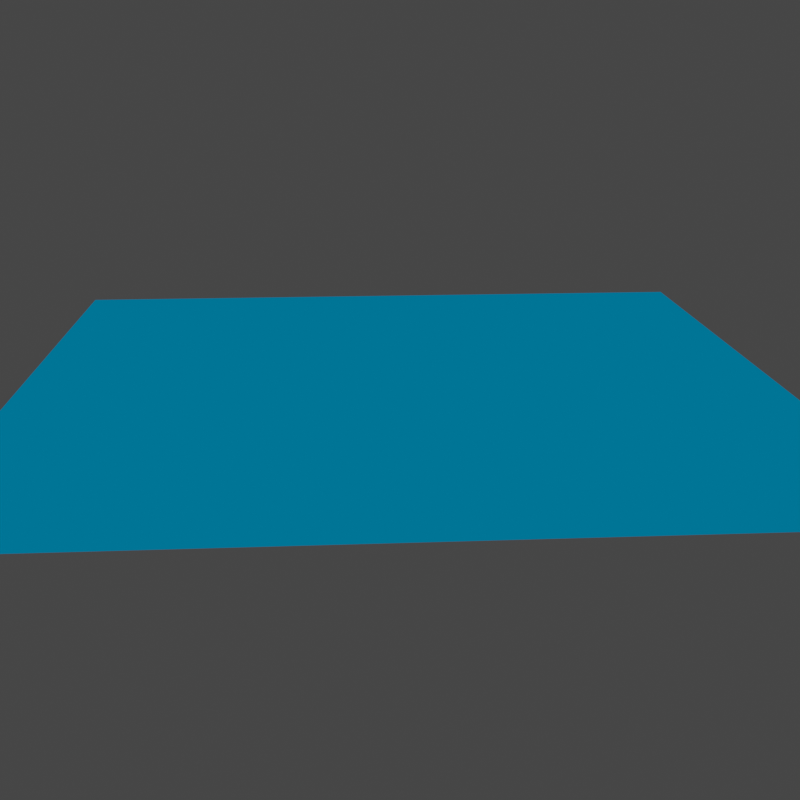 # Source: terrainVisualisation.blend  (saved by Blender 4.1.24; exported with 4.5.12 LTS)
import bpy
from mathutils import Matrix  # noqa: F401  (used for matrix-valued properties, if any)

bpy.ops.wm.read_factory_settings(use_empty=True)
scene = bpy.context.scene
scene.name = 'Scene'

# ---- collections
col_collection = bpy.data.collections.new('Collection'); scene.collection.children.link(col_collection)

# ---- images (referenced by path relative to the original .blend; pixels are not part of the script)
import os
ASSET_DIR = os.environ.get("B2B_ASSET_DIR", "")  # directory of the original .blend (textures are referenced by path, not embedded)
HERE = os.path.dirname(os.path.abspath(__file__))  # packed textures are extracted next to this script under _unpacked/

def load_image(name, relpath, width, height, colorspace="sRGB"):
    """Load a texture the original file referenced (path relative to the .blend, or extracted next to this script)."""
    p = next((c for c in (os.path.join(HERE, relpath), os.path.join(ASSET_DIR, relpath)) if relpath and os.path.exists(c)), "")
    if p:
        img = bpy.data.images.load(p, check_existing=True)
        img.name = name
    else:  # same state as the original file: an image datablock whose file is absent (Cycles renders it pink)
        img = bpy.data.images.new(name, width, height)
        img.source = "FILE"
        img.filepath = "//" + (relpath or name)
    img.colorspace_settings.name = colorspace
    return img
img_out_png = load_image('out.png', 'out.png', 1024, 1024, 'sRGB')
img_out_rivers_png = load_image('out-rivers.png', 'out-rivers.png', 1024, 1024, 'sRGB')
img_city_primitives_png = load_image('city-primitives.png', 'city-primitives.png', 1024, 1024, 'sRGB')

# ---- materials (node trees are filled in below, after node groups)
mat_land_003 = bpy.data.materials.new('Land.003')
mat_land_003.displacement_method = 'DISPLACEMENT'
mat_land_001 = bpy.data.materials.new('Land.001')
mat_land_001.displacement_method = 'DISPLACEMENT'

# ---- material node trees
mat_land_003.use_nodes = True; mat_land_003.node_tree.nodes.clear()
mat_land_001.use_nodes = True; mat_land_001.node_tree.nodes.clear()

# ---- world
world_world = bpy.data.worlds.new('World'); scene.world = world_world
world_world.use_nodes = True; world_world.node_tree.nodes.clear()
_N = world_world.node_tree.nodes; _L = world_world.node_tree.links
n0 = _N.new('ShaderNodeOutputWorld'); n0.name = 'World Output'; n0.location = (300, 300)
n1 = _N.new('ShaderNodeBackground'); n1.name = 'Background'; n1.location = (10, 300)
n1.inputs[0].default_value = (0.05088, 0.05088, 0.05088, 0.0)
_L.new(n1.outputs[0], n0.inputs[0])
n0.is_active_output = True
world_world.color = (0.05088, 0.05088, 0.05088)
world_world.use_sun_shadow = False
world_world.sun_shadow_jitter_overblur = 0.0

# ---- cameras
cam_camera = bpy.data.cameras.new('Camera')
cam_camera.clip_end = 100.0
cam_camera.ortho_scale = 7.314

# ---- lights
light_light = bpy.data.lights.new('Light', 'POINT')
light_light.transmission_factor = 0.0
light_light.energy = 1000.0
light_light.shadow_soft_size = 0.1
light_light.shadow_maximum_resolution = 0.006
light_light.use_absolute_resolution = True

# ---- meshes
me_plane = bpy.data.meshes.new('Plane')
me_plane.from_pydata([(-1.0, -1.0, 0.0), (1.0, -1.0, 0.0), (-1.0, 1.0, 0.0), (1.0, 1.0, 0.0)], [], [(0, 1, 3, 2)])
_uv = me_plane.uv_layers.new(name='UVMap')
_uv.uv.foreach_set('vector', [0.0, 0.0, 1.0, 0.0, 1.0, 1.0, 0.0, 1.0])
me_plane.materials.append(mat_land_003)
me_plane.use_remesh_fix_poles = True
me_plane.use_remesh_preserve_attributes = False
me_plane.update()
me_plane_001 = bpy.data.meshes.new('Plane.001')
me_plane_001.from_pydata([(-1.0, -1.0, 0.0), (1.0, -1.0, 0.0), (-1.0, 1.0, 0.0), (1.0, 1.0, 0.0)], [], [(0, 1, 3, 2)])
_uv = me_plane_001.uv_layers.new(name='UVMap')
_uv.uv.foreach_set('vector', [0.0, 0.0, 1.0, 0.0, 1.0, 1.0, 0.0, 1.0])
me_plane_001.materials.append(mat_land_001)
me_plane_001.use_remesh_fix_poles = True
me_plane_001.use_remesh_preserve_attributes = False
me_plane_001.update()

# ---- curves / text
cu_b_ziercircle = bpy.data.curves.new('BézierCircle', 'CURVE')
cu_b_ziercircle.dimensions = '3D'
_sp = cu_b_ziercircle.splines.new('BEZIER'); _sp.bezier_points.add(3)
_sp.bezier_points.foreach_set('co', [-1.0, 0.0, 0.0, 0.0, 1.0, 0.0, 1.0, 0.0, 0.0, 0.0, -1.0, 0.0])
_sp.bezier_points.foreach_set('handle_left', [-1.0, -0.5521, 0.0, -0.5521, 1.0, 0.0, 1.0, 0.5521, 0.0, 0.5521, -1.0, 0.0])
_sp.bezier_points.foreach_set('handle_right', [-1.0, 0.5521, 0.0, 0.5521, 1.0, 0.0, 1.0, -0.5521, 0.0, -0.5521, -1.0, 0.0])
for _p, _l, _r in zip(_sp.bezier_points, ['AUTO', 'AUTO', 'AUTO', 'AUTO'], ['AUTO', 'AUTO', 'AUTO', 'AUTO']): _p.handle_left_type = _l; _p.handle_right_type = _r
_sp.order_u = 0
_sp.order_v = 0
_sp.use_cyclic_u = True
cu_b_ziercircle.use_path = True
cu_b_ziercircle.fill_mode = 'FULL'

# ---- objects
ob_light = bpy.data.objects.new('Light', light_light)
ob_camera = bpy.data.objects.new('Camera', cam_camera)
ob_plane = bpy.data.objects.new('Plane', me_plane)
ob_plane_001 = bpy.data.objects.new('Plane.001', me_plane_001)
ob_b_ziercircle = bpy.data.objects.new('BézierCircle', cu_b_ziercircle)
_N = mat_land_003.node_tree.nodes; _L = mat_land_003.node_tree.links
n0 = _N.new('ShaderNodeBsdfTransparent'); n0.name = 'Transparent BSDF'; n0.location = (1152, -74)
n1 = _N.new('ShaderNodeDisplacement'); n1.name = 'Displacement'; n1.location = (1273, -191)
n1.space = 'WORLD'
n1.inputs[1].default_value = 0.0
n1.inputs[2].default_value = 0.2
n2 = _N.new('ShaderNodeOutputMaterial'); n2.name = 'Material Output'; n2.location = (1674, -79)
n3 = _N.new('ShaderNodeTexImage'); n3.name = 'Image Texture'; n3.location = (865, -258)
n3.image = img_out_png
n3.interpolation = 'Closest'
n4 = _N.new('ShaderNodeValToRGB'); n4.name = 'ColorRamp.002'; n4.location = (345, -25)
while len(n4.color_ramp.elements) > 1: n4.color_ramp.elements.remove(n4.color_ramp.elements[-1])
n4.color_ramp.elements[0].position = 0.0; n4.color_ramp.elements[0].color = (0.0, 0.05107, 0.0, 1.0)
_e = n4.color_ramp.elements.new(1.0); _e.color = (0.0, 0.5511, 0.0, 1.0)
n5 = _N.new('ShaderNodeMix'); n5.name = 'Mix.002'; n5.location = (1145, 120)
n5.data_type = 'RGBA'
n6 = _N.new('ShaderNodeValToRGB'); n6.name = 'ColorRamp.003'; n6.location = (344, -246)
while len(n6.color_ramp.elements) > 1: n6.color_ramp.elements.remove(n6.color_ramp.elements[-1])
n6.color_ramp.elements[0].position = 0.001; n6.color_ramp.elements[0].color = (0.0, 0.0, 0.1383, 1.0)
_e = n6.color_ramp.elements.new(0.1295); _e.color = (0.0, 0.1457, 0.2827, 1.0)
n7 = _N.new('ShaderNodeMixShader'); n7.name = 'Mix Shader'; n7.location = (1473, -55)
n7.width = 100
n8 = _N.new('ShaderNodeMath'); n8.name = 'Math.006'; n8.location = (915, 504)
n8.operation = 'MULTIPLY'
n8.inputs[2].default_value = 0.0
n9 = _N.new('ShaderNodeMath'); n9.name = 'Math.005'; n9.location = (722, 368)
n9.operation = 'GREATER_THAN'
n9.inputs[1].default_value = 0.001
n9.inputs[2].default_value = 0.0
n10 = _N.new('ShaderNodeMath'); n10.name = 'Math.004'; n10.location = (724, 543)
n10.operation = 'MULTIPLY'
n10.inputs[2].default_value = 0.0
n11 = _N.new('ShaderNodeMath'); n11.name = 'Math.001'; n11.location = (462, 605)
n11.operation = 'LESS_THAN'
n11.inputs[1].default_value = 0.999
n11.inputs[2].default_value = 0.0
n12 = _N.new('ShaderNodeMath'); n12.name = 'Math.003'; n12.location = (459, 440)
n12.operation = 'GREATER_THAN'
n12.inputs[1].default_value = 0.001
n12.inputs[2].default_value = 0.0
n13 = _N.new('ShaderNodeTexImage'); n13.name = 'Image Texture.001'; n13.location = (143, 476)
n13.image = img_out_rivers_png
n13.interpolation = 'Closest'
n14 = _N.new('ShaderNodeMath'); n14.name = 'Math.002'; n14.location = (1136, 303)
n14.operation = 'LESS_THAN'
n14.inputs[1].default_value = 1e-06
n14.inputs[2].default_value = 0.0
n15 = _N.new('ShaderNodeValToRGB'); n15.name = 'ColorRamp'; n15.location = (349, 197)
while len(n15.color_ramp.elements) > 1: n15.color_ramp.elements.remove(n15.color_ramp.elements[-1])
n15.color_ramp.elements[0].position = 0.001; n15.color_ramp.elements[0].color = (0.0, 0.0, 0.0, 1.0)
_e = n15.color_ramp.elements.new(1.0); _e.color = (1.0, 1.0, 1.0, 1.0)
n16 = _N.new('ShaderNodeValToRGB'); n16.name = 'ColorRamp.001'; n16.location = (32, 187)
while len(n16.color_ramp.elements) > 1: n16.color_ramp.elements.remove(n16.color_ramp.elements[-1])
n16.color_ramp.elements[0].position = 0.0; n16.color_ramp.elements[0].color = (0.0, 0.0, 0.0, 1.0)
_e = n16.color_ramp.elements.new(0.22); _e.color = (1.0, 1.0, 1.0, 1.0)
n17 = _N.new('ShaderNodeSeparateXYZ'); n17.name = 'Separate XYZ'; n17.location = (-158, 88)
n18 = _N.new('ShaderNodeTexCoord'); n18.name = 'Texture Coordinate'; n18.location = (-340, 181)
n18.object = ob_plane
_L.new(n18.outputs[3], n17.inputs[0])
_L.new(n16.outputs[0], n15.inputs[0])
_L.new(n16.outputs[0], n6.inputs[0])
_L.new(n14.outputs[0], n7.inputs[0])
_L.new(n0.outputs[0], n7.inputs[2])
_L.new(n17.outputs[2], n16.inputs[0])
_L.new(n1.outputs[0], n2.inputs[2])
_L.new(n3.outputs[0], n1.inputs[0])
_L.new(n5.outputs[2], n7.inputs[1])
_L.new(n11.outputs[0], n10.inputs[0])
_L.new(n12.outputs[0], n10.inputs[1])
_L.new(n13.outputs[0], n12.inputs[0])
_L.new(n13.outputs[0], n11.inputs[0])
_L.new(n10.outputs[0], n8.inputs[0])
_L.new(n16.outputs[0], n4.inputs[0])
_L.new(n3.outputs[0], n9.inputs[0])
_L.new(n8.outputs[0], n5.inputs[0])
_L.new(n9.outputs[0], n8.inputs[1])
_L.new(n4.outputs[0], n5.inputs[6])
_L.new(n6.outputs[0], n5.inputs[7])
_L.new(n15.outputs[0], n14.inputs[0])
_L.new(n7.outputs[0], n2.inputs[0])
n2.is_active_output = True
_N = mat_land_001.node_tree.nodes; _L = mat_land_001.node_tree.links
n0 = _N.new('ShaderNodeRGB'); n0.name = 'RGB'; n0.location = (1396, 201)
n0.outputs[0].default_value = (0.5364, 0.5364, 0.5364, 1.0)
n1 = _N.new('ShaderNodeDisplacement'); n1.name = 'Displacement'; n1.location = (1547, 13)
n1.space = 'WORLD'
n1.inputs[1].default_value = 0.0
n1.inputs[2].default_value = 0.2
n2 = _N.new('ShaderNodeMath'); n2.name = 'Math.004'; n2.location = (1103, -6)
n2.operation = 'MULTIPLY'
n2.inputs[2].default_value = 0.0
n3 = _N.new('ShaderNodeMath'); n3.name = 'Math.003'; n3.location = (838, -109)
n3.operation = 'GREATER_THAN'
n3.inputs[1].default_value = 0.001
n3.inputs[2].default_value = 0.0
n4 = _N.new('ShaderNodeMath'); n4.name = 'Math.001'; n4.location = (842, 56)
n4.operation = 'LESS_THAN'
n4.inputs[1].default_value = 0.999
n4.inputs[2].default_value = 0.0
n5 = _N.new('ShaderNodeMath'); n5.name = 'Math.005'; n5.location = (1599, 460)
n5.operation = 'GREATER_THAN'
n5.inputs[1].default_value = 0.001
n5.inputs[2].default_value = 0.0
n6 = _N.new('ShaderNodeMath'); n6.name = 'Math.007'; n6.location = (1601, 636)
n6.operation = 'MULTIPLY'
n6.inputs[2].default_value = 0.0
n7 = _N.new('ShaderNodeMath'); n7.name = 'Math.008'; n7.location = (1340, 698)
n7.operation = 'LESS_THAN'
n7.inputs[1].default_value = 0.999
n7.inputs[2].default_value = 0.0
n8 = _N.new('ShaderNodeMath'); n8.name = 'Math.009'; n8.location = (1336, 532)
n8.operation = 'GREATER_THAN'
n8.inputs[1].default_value = 0.001
n8.inputs[2].default_value = 0.0
n9 = _N.new('ShaderNodeTexImage'); n9.name = 'Image Texture.001'; n9.location = (523, -73)
n9.image = img_city_primitives_png
n9.interpolation = 'Closest'
n10 = _N.new('ShaderNodeTexImage'); n10.name = 'Image Texture.002'; n10.location = (1021, 568)
n10.image = img_out_rivers_png
n10.interpolation = 'Closest'
n11 = _N.new('ShaderNodeMath'); n11.name = 'Math.006'; n11.location = (1792, 597)
n11.operation = 'MULTIPLY'
n11.inputs[2].default_value = 0.0
n12 = _N.new('ShaderNodeMixShader'); n12.name = 'Mix Shader.002'; n12.location = (3243, 53)
n12.width = 100
n13 = _N.new('ShaderNodeSeparateXYZ'); n13.name = 'Separate XYZ.001'; n13.location = (1733, 27)
n14 = _N.new('ShaderNodeMath'); n14.name = 'Math'; n14.location = (1928, -73)
n14.inputs[1].default_value = 0.0156
n14.inputs[2].default_value = 0.0
n15 = _N.new('ShaderNodeCombineXYZ'); n15.name = 'Combine XYZ'; n15.location = (2107, 53)
n16 = _N.new('ShaderNodeBsdfTransparent'); n16.name = 'Transparent BSDF'; n16.location = (1572, 151)
n17 = _N.new('ShaderNodeOutputMaterial'); n17.name = 'Material Output'; n17.location = (2330, 285)
n18 = _N.new('ShaderNodeTexImage'); n18.name = 'Image Texture'; n18.location = (1012, -174)
n18.image = img_out_png
n18.interpolation = 'Closest'
n19 = _N.new('ShaderNodeMix'); n19.name = 'Mix'; n19.location = (1349, -17)
n19.data_type = 'RGBA'
n19.inputs[6].default_value = (0.0, 0.0, 0.0, 1.0)
n20 = _N.new('ShaderNodeMath'); n20.name = 'Math.002'; n20.location = (1414, 368)
n20.operation = 'LESS_THAN'
n20.inputs[1].default_value = 0.1
n20.inputs[2].default_value = 0.0
n21 = _N.new('ShaderNodeSeparateXYZ'); n21.name = 'Separate XYZ'; n21.location = (548, 182)
n22 = _N.new('ShaderNodeTexCoord'); n22.name = 'Texture Coordinate'; n22.location = (366, 275)
n22.object = ob_plane
n23 = _N.new('ShaderNodeValToRGB'); n23.name = 'ColorRamp.001'; n23.location = (738, 281)
while len(n23.color_ramp.elements) > 1: n23.color_ramp.elements.remove(n23.color_ramp.elements[-1])
n23.color_ramp.elements[0].position = 0.0; n23.color_ramp.elements[0].color = (0.0, 0.0, 0.0, 1.0)
_e = n23.color_ramp.elements.new(0.22); _e.color = (1.0, 1.0, 1.0, 1.0)
n24 = _N.new('ShaderNodeValToRGB'); n24.name = 'ColorRamp'; n24.location = (1055, 291)
while len(n24.color_ramp.elements) > 1: n24.color_ramp.elements.remove(n24.color_ramp.elements[-1])
n24.color_ramp.elements[0].position = 0.001; n24.color_ramp.elements[0].color = (0.0, 0.0, 0.0, 1.0)
_e = n24.color_ramp.elements.new(1.0); _e.color = (1.0, 1.0, 1.0, 1.0)
n25 = _N.new('ShaderNodeMixShader'); n25.name = 'Mix Shader'; n25.location = (1765, 281)
n25.width = 100
n26 = _N.new('ShaderNodeMixShader'); n26.name = 'Mix Shader.001'; n26.location = (1966, 311)
n26.width = 100
_L.new(n18.outputs[0], n19.inputs[7])
_L.new(n1.outputs[0], n13.inputs[0])
_L.new(n19.outputs[2], n1.inputs[0])
_L.new(n4.outputs[0], n2.inputs[0])
_L.new(n3.outputs[0], n2.inputs[1])
_L.new(n9.outputs[0], n3.inputs[0])
_L.new(n9.outputs[0], n4.inputs[0])
_L.new(n2.outputs[0], n19.inputs[0])
_L.new(n7.outputs[0], n6.inputs[0])
_L.new(n8.outputs[0], n6.inputs[1])
_L.new(n10.outputs[0], n8.inputs[0])
_L.new(n10.outputs[0], n7.inputs[0])
_L.new(n6.outputs[0], n11.inputs[0])
_L.new(n5.outputs[0], n11.inputs[1])
_L.new(n25.outputs[0], n26.inputs[1])
_L.new(n11.outputs[0], n26.inputs[0])
_L.new(n13.outputs[2], n14.inputs[0])
_L.new(n14.outputs[0], n15.inputs[2])
_L.new(n15.outputs[0], n17.inputs[2])
_L.new(n13.outputs[0], n15.inputs[0])
_L.new(n13.outputs[1], n15.inputs[1])
_L.new(n16.outputs[0], n26.inputs[2])
_L.new(n16.outputs[0], n25.inputs[2])
_L.new(n22.outputs[3], n21.inputs[0])
_L.new(n23.outputs[0], n24.inputs[0])
_L.new(n21.outputs[2], n23.inputs[0])
_L.new(n24.outputs[0], n20.inputs[0])
_L.new(n20.outputs[0], n25.inputs[0])
_L.new(n0.outputs[0], n25.inputs[1])
_L.new(n26.outputs[0], n17.inputs[0])
n17.is_active_output = True

# ---- transforms, parenting, visibility, modifiers, constraints
ob_light.location = (4.076, 1.005, 5.904)
ob_light.rotation_euler = (0.6503, 0.05522, 1.866)
ob_light.lock_rotations_4d = False
ob_light.empty_display_type = 'ARROWS'
ob_light.color = (0.0, 0.0, 0.0, 0.0)
ob_light.lineart.crease_threshold = 0.0
ob_camera.location = (0.0, 0.0, 0.0)
ob_camera.lock_rotations_4d = False
ob_camera.empty_display_type = 'ARROWS'
ob_camera.color = (0.0, 0.0, 0.0, 0.0)
ob_camera.display_type = 'WIRE'
ob_camera.lineart.crease_threshold = 0.0
_c = ob_camera.constraints.new('FOLLOW_PATH'); _c.name = 'Follow Path'
_c.target = ob_b_ziercircle
_c.offset = -1.0
_c = ob_camera.constraints.new('TRACK_TO'); _c.name = 'Track To'
_c.active = False
_c.target = ob_plane
ob_plane.location = (0.0, 0.0, 0.0)
_m = ob_plane.modifiers.new('Subdivision', 'SUBSURF')
_m.subdivision_type = 'SIMPLE'
_m.levels = 9
_m.render_levels = 10
ob_plane_001.location = (0.0, 0.0, 0.0)
_m = ob_plane_001.modifiers.new('Subdivision', 'SUBSURF')
_m.subdivision_type = 'SIMPLE'
_m.levels = 9
_m.render_levels = 10
ob_b_ziercircle.location = (0.0, 0.0, 0.9441)
ob_b_ziercircle.scale = (2.853, 2.853, 2.853)

# ---- collection membership
col_collection.objects.link(ob_light)
col_collection.objects.link(ob_camera)
col_collection.objects.link(ob_plane)
col_collection.objects.link(ob_plane_001)
col_collection.objects.link(ob_b_ziercircle)

# ---- scene / render settings (as saved in the file)
scene.camera = ob_camera
scene.frame_start = 1; scene.frame_end = 100; scene.frame_set(1)
scene.render.engine = 'CYCLES'
scene.render.resolution_x = 1080
scene.render.film_transparent = True
scene.cycles.use_denoising = False
scene.cycles.samples = 10
scene.cycles.sampling_pattern = 'TABULATED_SOBOL'
scene.cycles.use_adaptive_sampling = False
scene.cycles.use_light_tree = False
scene.eevee.ray_tracing_options.trace_max_roughness = 0.0
scene.view_settings.view_transform = 'Filmic'
bpy.context.view_layer.update()
